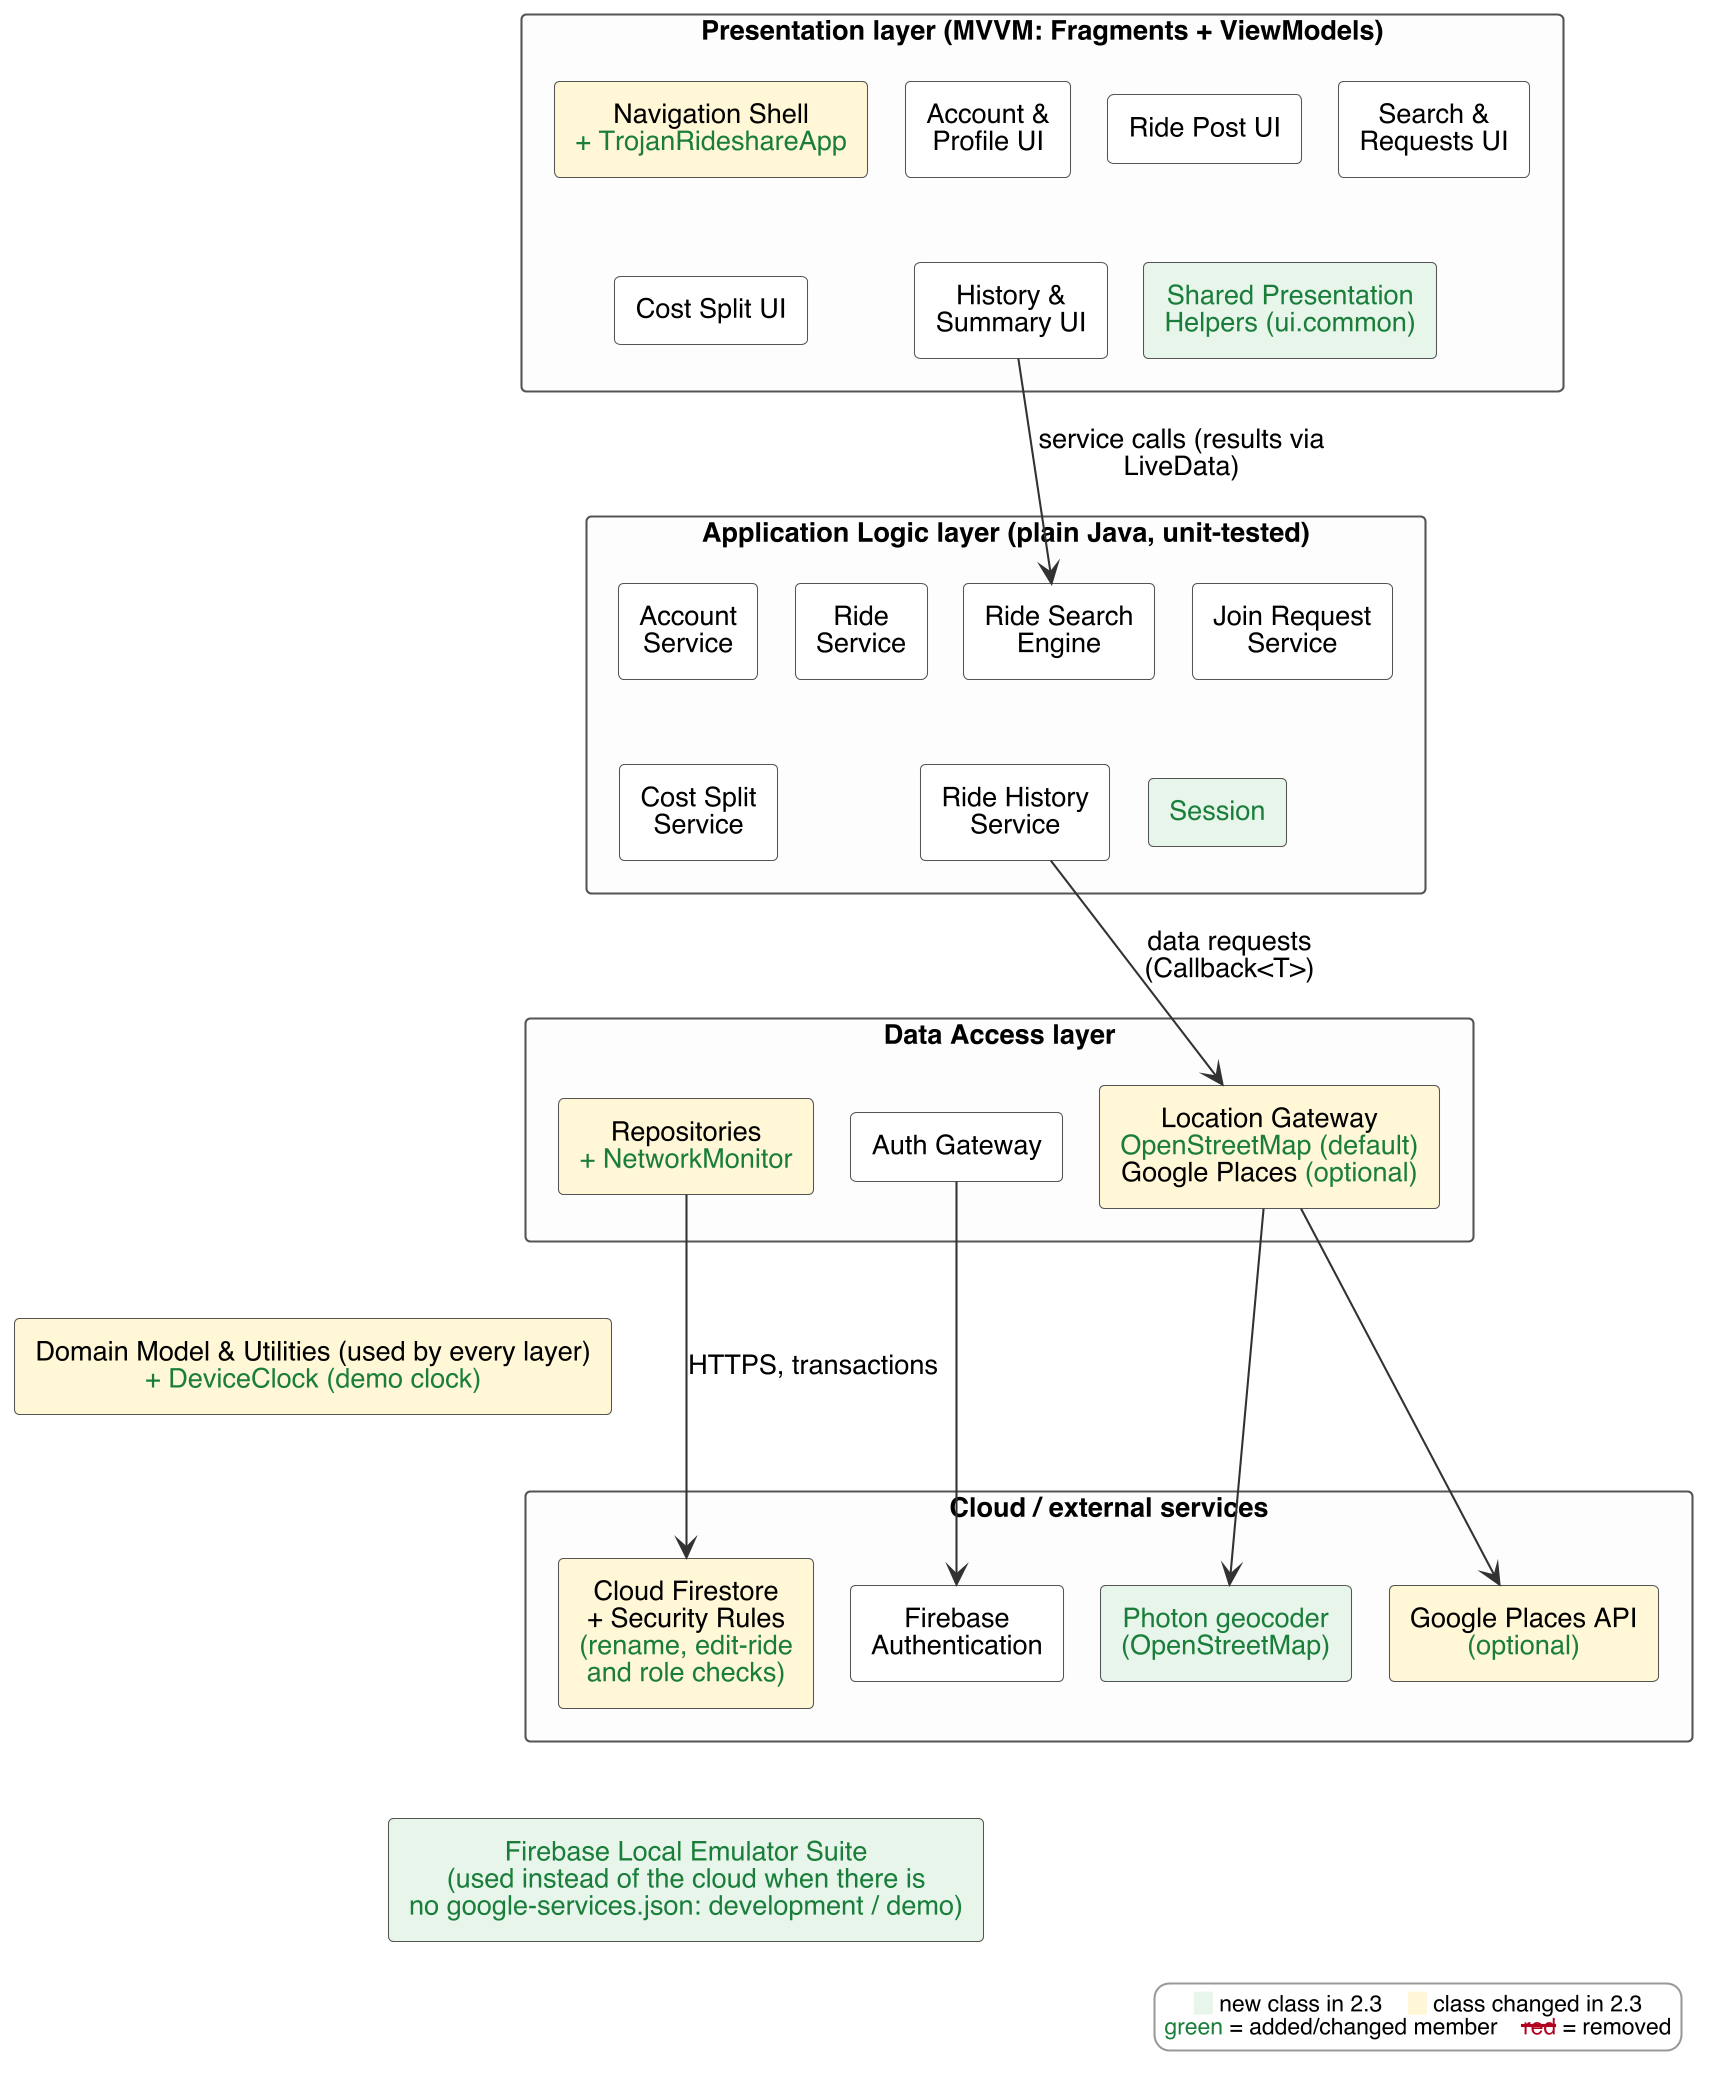

The diagram above was rendered by PlantUML. Its source (embedded in the PNG):
@startuml
!include style.iuml
skinparam rectangle {
  BackgroundColor #FFFFFF
  BorderColor #555555
}
skinparam defaultTextAlignment center
skinparam nodesep 18
skinparam ranksep 40
top to bottom direction

rectangle "Presentation layer (MVVM: Fragments + ViewModels)" as P #FCFCFC {
  rectangle "Navigation Shell\n<color:#1B7F3B>+ TrojanRideshareApp</color>" as NS $CHG
  rectangle "Account &\nProfile UI" as APU
  rectangle "Ride Post UI" as RPU
  rectangle "Search &\nRequests UI" as SRU
  rectangle "Cost Split UI" as CSU
  rectangle "History &\nSummary UI" as HSU
  rectangle "<color:#1B7F3B>Shared Presentation</color>\n<color:#1B7F3B>Helpers (ui.common)</color>" as UC $NEW
}

rectangle "Application Logic layer (plain Java, unit-tested)" as L #FCFCFC {
  rectangle "Account\nService" as AS
  rectangle "Ride\nService" as RS
  rectangle "Ride Search\nEngine" as SE
  rectangle "Join Request\nService" as JS
  rectangle "Cost Split\nService" as CS
  rectangle "Ride History\nService" as HS
  rectangle "<color:#1B7F3B>Session</color>" as SS $NEW
}

rectangle "Data Access layer" as D #FCFCFC {
  rectangle "Repositories\n<color:#1B7F3B>+ NetworkMonitor</color>" as REPO $CHG
  rectangle "Auth Gateway" as AG
  rectangle "Location Gateway\n<color:#1B7F3B>OpenStreetMap (default)</color>\nGoogle Places <color:#1B7F3B>(optional)</color>" as LG $CHG
}

rectangle "Domain Model & Utilities (used by every layer)\n<color:#1B7F3B>+ DeviceClock (demo clock)</color>" as DM $CHG

rectangle "Cloud / external services" as C #FCFCFC {
  rectangle "Cloud Firestore\n+ Security Rules\n<color:#1B7F3B>(rename, edit-ride</color>\n<color:#1B7F3B>and role checks)</color>" as FS $CHG
  rectangle "Firebase\nAuthentication" as FA
  rectangle "<color:#1B7F3B>Photon geocoder</color>\n<color:#1B7F3B>(OpenStreetMap)</color>" as PH $NEW
  rectangle "Google Places API\n<color:#1B7F3B>(optional)</color>" as GP $CHG
}

rectangle "<color:#1B7F3B>Firebase Local Emulator Suite</color>\n<color:#1B7F3B>(used instead of the cloud when there is</color>\n<color:#1B7F3B>no google-services.json: development / demo)</color>" as EMU $NEW

' two rows inside the wide layers
NS -[hidden]right- APU
APU -[hidden]right- RPU
RPU -[hidden]right- SRU
NS -[hidden]down- CSU
CSU -[hidden]right- HSU
HSU -[hidden]right- UC
AS -[hidden]right- RS
RS -[hidden]right- SE
SE -[hidden]right- JS
AS -[hidden]down- CS
CS -[hidden]right- HS
HS -[hidden]right- SS

' layer order: link components inside the layers so the layers stack vertically
HSU -down-> SE : service calls (results via LiveData)
CSU -[hidden]down- AS
HS -down-> LG : data requests (Callback<T>)
CS -[hidden]down- REPO
REPO -[hidden]down- DM
DM -[hidden]down- FS
REPO -down-> FS : HTTPS, transactions
AG -down-> FA
LG -down-> PH
LG -down-> GP
FS -[hidden]down- EMU
$legend()
@enduml